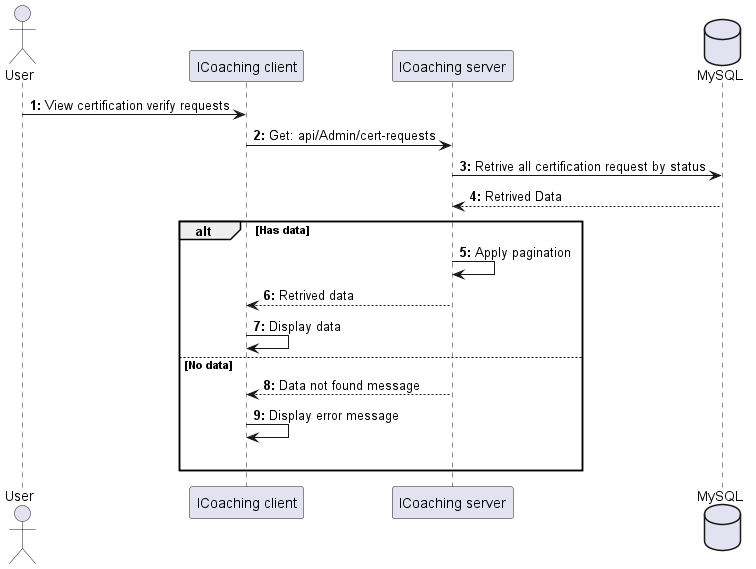

The diagram above was rendered by PlantUML. Its source (embedded in the PNG):
@startuml ViewCoachVerifyRequest

actor User as user
participant "ICoaching client" as client
participant "ICoaching server" as server 
database "MySQL" as db

autonumber "<b>0:"

user -> client : View certification verify requests 
client -> server : Get: api/Admin/cert-requests
server -> db : Retrive all certification request by status
db --> server : Retrived Data

alt Has data
    server -> server : Apply pagination
    server --> client : Retrived data
    client -> client : Display data

else No data
    server --> client : Data not found message
    client -> client : Display error message 
    |||
end 
@enduml